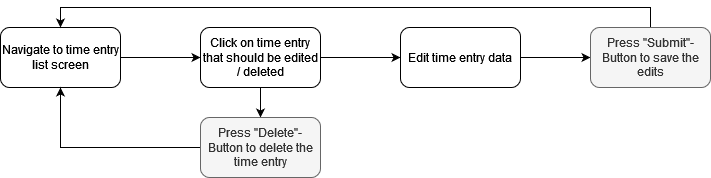

The diagram above was exported from draw.io. Its source (the exported page's mxGraphModel, read from the mxfile embedded in the PNG):
<mxGraphModel dx="1210" dy="612" grid="1" gridSize="10" guides="1" tooltips="1" connect="1" arrows="1" fold="1" page="1" pageScale="1" pageWidth="827" pageHeight="1169" math="0" shadow="0">
  <root>
    <mxCell id="0" />
    <mxCell id="1" parent="0" />
    <mxCell id="m9_xbtaX7OgJSQetwhrn-3" value="" style="edgeStyle=orthogonalEdgeStyle;rounded=0;orthogonalLoop=1;jettySize=auto;html=1;" edge="1" parent="1" source="m9_xbtaX7OgJSQetwhrn-1" target="m9_xbtaX7OgJSQetwhrn-2">
      <mxGeometry relative="1" as="geometry" />
    </mxCell>
    <mxCell id="m9_xbtaX7OgJSQetwhrn-1" value="Navigate to time entry list screen" style="rounded=1;whiteSpace=wrap;html=1;" vertex="1" parent="1">
      <mxGeometry x="350" y="280" width="120" height="60" as="geometry" />
    </mxCell>
    <mxCell id="m9_xbtaX7OgJSQetwhrn-9" value="" style="edgeStyle=orthogonalEdgeStyle;rounded=0;orthogonalLoop=1;jettySize=auto;html=1;" edge="1" parent="1" source="m9_xbtaX7OgJSQetwhrn-2" target="m9_xbtaX7OgJSQetwhrn-8">
      <mxGeometry relative="1" as="geometry" />
    </mxCell>
    <mxCell id="m9_xbtaX7OgJSQetwhrn-11" value="" style="edgeStyle=orthogonalEdgeStyle;rounded=0;orthogonalLoop=1;jettySize=auto;html=1;" edge="1" parent="1" source="m9_xbtaX7OgJSQetwhrn-2" target="m9_xbtaX7OgJSQetwhrn-10">
      <mxGeometry relative="1" as="geometry" />
    </mxCell>
    <mxCell id="m9_xbtaX7OgJSQetwhrn-2" value="Click on time entry that should be edited / deleted" style="whiteSpace=wrap;html=1;rounded=1;" vertex="1" parent="1">
      <mxGeometry x="550" y="280" width="120" height="60" as="geometry" />
    </mxCell>
    <mxCell id="m9_xbtaX7OgJSQetwhrn-12" style="edgeStyle=orthogonalEdgeStyle;rounded=0;orthogonalLoop=1;jettySize=auto;html=1;exitX=0;exitY=0.5;exitDx=0;exitDy=0;entryX=0.5;entryY=1;entryDx=0;entryDy=0;" edge="1" parent="1" source="m9_xbtaX7OgJSQetwhrn-8" target="m9_xbtaX7OgJSQetwhrn-1">
      <mxGeometry relative="1" as="geometry" />
    </mxCell>
    <mxCell id="m9_xbtaX7OgJSQetwhrn-8" value="Press &quot;Delete&quot;-Button to delete the time entry" style="whiteSpace=wrap;html=1;rounded=1;fillColor=#f5f5f5;fontColor=#333333;strokeColor=#666666;" vertex="1" parent="1">
      <mxGeometry x="550" y="370" width="120" height="60" as="geometry" />
    </mxCell>
    <mxCell id="m9_xbtaX7OgJSQetwhrn-14" value="" style="edgeStyle=orthogonalEdgeStyle;rounded=0;orthogonalLoop=1;jettySize=auto;html=1;" edge="1" parent="1" source="m9_xbtaX7OgJSQetwhrn-10" target="m9_xbtaX7OgJSQetwhrn-13">
      <mxGeometry relative="1" as="geometry" />
    </mxCell>
    <mxCell id="m9_xbtaX7OgJSQetwhrn-10" value="Edit time entry data" style="whiteSpace=wrap;html=1;rounded=1;" vertex="1" parent="1">
      <mxGeometry x="750" y="280" width="120" height="60" as="geometry" />
    </mxCell>
    <mxCell id="m9_xbtaX7OgJSQetwhrn-15" style="edgeStyle=orthogonalEdgeStyle;rounded=0;orthogonalLoop=1;jettySize=auto;html=1;exitX=0.5;exitY=0;exitDx=0;exitDy=0;entryX=0.5;entryY=0;entryDx=0;entryDy=0;" edge="1" parent="1" source="m9_xbtaX7OgJSQetwhrn-13" target="m9_xbtaX7OgJSQetwhrn-1">
      <mxGeometry relative="1" as="geometry" />
    </mxCell>
    <mxCell id="m9_xbtaX7OgJSQetwhrn-13" value="Press &quot;Submit&quot;-Button to save the edits" style="whiteSpace=wrap;html=1;rounded=1;fillColor=#f5f5f5;fontColor=#333333;strokeColor=#666666;" vertex="1" parent="1">
      <mxGeometry x="940" y="280" width="120" height="60" as="geometry" />
    </mxCell>
  </root>
</mxGraphModel>